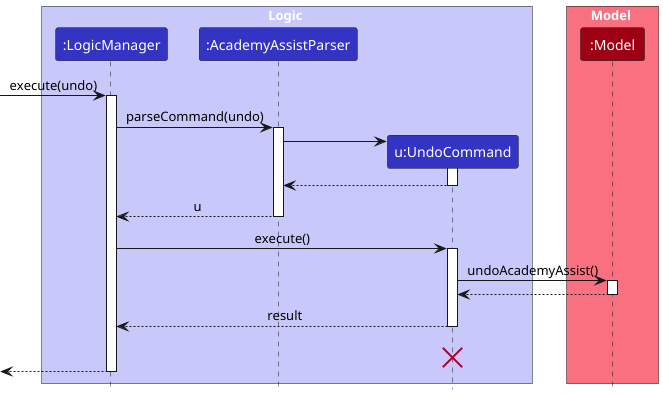

The diagram above was rendered by PlantUML. Its source (embedded in the PNG):
@startuml
!include style.puml
skinparam ArrowFontStyle plain

box Logic LOGIC_COLOR_T1
participant ":LogicManager" as LogicManager LOGIC_COLOR
participant ":AcademyAssistParser" as AcademyAssistParser LOGIC_COLOR
participant "u:UndoCommand" as UndoCommand LOGIC_COLOR
end box

box Model MODEL_COLOR_T1
participant ":Model" as Model MODEL_COLOR
end box
[-> LogicManager : execute(undo)
activate LogicManager

LogicManager -> AcademyAssistParser : parseCommand(undo)
activate AcademyAssistParser

create UndoCommand
AcademyAssistParser -> UndoCommand
activate UndoCommand

UndoCommand --> AcademyAssistParser
deactivate UndoCommand

AcademyAssistParser --> LogicManager : u
deactivate AcademyAssistParser

LogicManager -> UndoCommand : execute()
activate UndoCommand

UndoCommand -> Model : undoAcademyAssist()
activate Model

Model --> UndoCommand
deactivate Model

UndoCommand --> LogicManager : result
deactivate UndoCommand
UndoCommand -[hidden]-> LogicManager : result
destroy UndoCommand

[<--LogicManager
deactivate LogicManager
@enduml